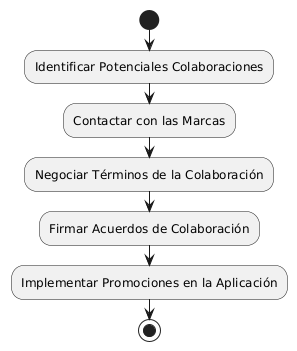

The diagram above was rendered by PlantUML. Its source (embedded in the PNG):
@startuml
|Desarrollador|
start
:Identificar Potenciales Colaboraciones;

:Contactar con las Marcas;

:Negociar Términos de la Colaboración;

:Firmar Acuerdos de Colaboración;

:Implementar Promociones en la Aplicación;


stop
@enduml